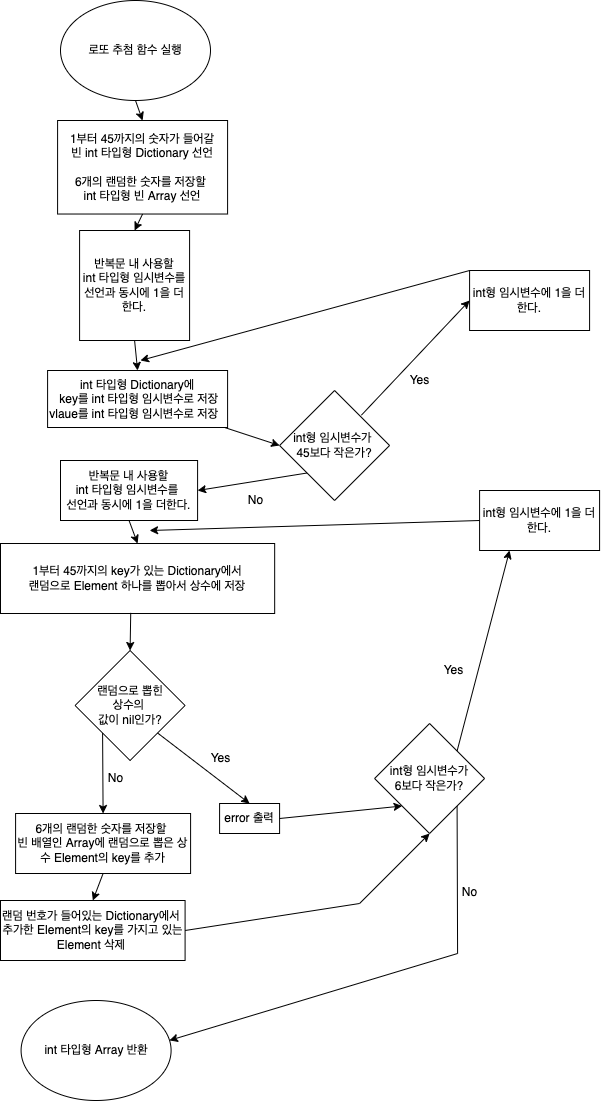

The diagram above was exported from draw.io. Its source (the exported page's mxGraphModel, read from the mxfile embedded in the PNG):
<mxGraphModel dx="879" dy="547" grid="1" gridSize="10" guides="1" tooltips="1" connect="1" arrows="1" fold="1" page="1" pageScale="1" pageWidth="827" pageHeight="1169" math="0" shadow="0">
  <root>
    <mxCell id="0" />
    <mxCell id="1" parent="0" />
    <mxCell id="ZSzPAIRiilH2S5be38Sa-39" value="로또 추첨 함수 실행&lt;br&gt;" style="ellipse;whiteSpace=wrap;html=1;" vertex="1" parent="1">
      <mxGeometry x="260.00000000000006" width="150" height="100" as="geometry" />
    </mxCell>
    <mxCell id="ZSzPAIRiilH2S5be38Sa-40" value="int 타입형 Array 반환" style="ellipse;whiteSpace=wrap;html=1;" vertex="1" parent="1">
      <mxGeometry x="220.59" y="1000" width="150" height="100" as="geometry" />
    </mxCell>
    <mxCell id="ZSzPAIRiilH2S5be38Sa-41" value="1부터 45까지의 숫자가 들어갈&lt;br&gt;빈 int 타입형 Dictionary 선언&lt;br&gt;&lt;br&gt;6개의 랜덤한 숫자를 저장할 &lt;br&gt;int 타입형 빈 Array 선언" style="rounded=0;whiteSpace=wrap;html=1;" vertex="1" parent="1">
      <mxGeometry x="257.09" y="120" width="170" height="93.52" as="geometry" />
    </mxCell>
    <mxCell id="ZSzPAIRiilH2S5be38Sa-42" value="" style="endArrow=classic;html=1;rounded=0;exitX=0.5;exitY=1;exitDx=0;exitDy=0;entryX=0.5;entryY=0;entryDx=0;entryDy=0;" edge="1" parent="1" source="ZSzPAIRiilH2S5be38Sa-39" target="ZSzPAIRiilH2S5be38Sa-41">
      <mxGeometry width="50" height="50" relative="1" as="geometry">
        <mxPoint x="384.09000000000003" y="173" as="sourcePoint" />
        <mxPoint x="599.09" y="223" as="targetPoint" />
      </mxGeometry>
    </mxCell>
    <mxCell id="ZSzPAIRiilH2S5be38Sa-43" value="반복문 내 사용할&lt;br&gt;int 타입형 임시변수를 선언과 동시에 1을 더한다." style="rounded=0;whiteSpace=wrap;html=1;" vertex="1" parent="1">
      <mxGeometry x="279.09" y="230" width="110" height="110" as="geometry" />
    </mxCell>
    <mxCell id="ZSzPAIRiilH2S5be38Sa-44" value="" style="endArrow=classic;html=1;rounded=0;exitX=0.5;exitY=1;exitDx=0;exitDy=0;entryX=0.5;entryY=0;entryDx=0;entryDy=0;" edge="1" parent="1" source="ZSzPAIRiilH2S5be38Sa-41" target="ZSzPAIRiilH2S5be38Sa-43">
      <mxGeometry width="50" height="50" relative="1" as="geometry">
        <mxPoint x="539.09" y="353" as="sourcePoint" />
        <mxPoint x="589.09" y="303" as="targetPoint" />
      </mxGeometry>
    </mxCell>
    <mxCell id="ZSzPAIRiilH2S5be38Sa-45" value="int형 임시변수가 &lt;br&gt;45보다 작은가?" style="rhombus;whiteSpace=wrap;html=1;" vertex="1" parent="1">
      <mxGeometry x="479.09000000000003" y="390" width="110" height="110" as="geometry" />
    </mxCell>
    <mxCell id="ZSzPAIRiilH2S5be38Sa-46" value="int형 임시변수에 1을 더한다." style="rounded=0;whiteSpace=wrap;html=1;" vertex="1" parent="1">
      <mxGeometry x="669.09" y="270" width="120" height="60" as="geometry" />
    </mxCell>
    <mxCell id="ZSzPAIRiilH2S5be38Sa-47" value="int 타입형 Dictionary에&lt;span&gt;&lt;br&gt;&amp;nbsp;key를 int 타입형 임시변수로 저장&lt;br&gt;&lt;/span&gt;&lt;span&gt;vlaue를 int 타입형 임시변수로 저장&amp;nbsp;&amp;nbsp;&lt;br&gt;&lt;/span&gt;" style="rounded=0;whiteSpace=wrap;html=1;" vertex="1" parent="1">
      <mxGeometry x="247.09" y="370" width="180" height="57" as="geometry" />
    </mxCell>
    <mxCell id="ZSzPAIRiilH2S5be38Sa-48" value="" style="endArrow=classic;html=1;rounded=0;exitX=0.5;exitY=1;exitDx=0;exitDy=0;entryX=0.5;entryY=0;entryDx=0;entryDy=0;" edge="1" parent="1" source="ZSzPAIRiilH2S5be38Sa-43" target="ZSzPAIRiilH2S5be38Sa-47">
      <mxGeometry width="50" height="50" relative="1" as="geometry">
        <mxPoint x="509.09000000000003" y="393" as="sourcePoint" />
        <mxPoint x="559.09" y="343" as="targetPoint" />
      </mxGeometry>
    </mxCell>
    <mxCell id="ZSzPAIRiilH2S5be38Sa-49" value="" style="endArrow=classic;html=1;rounded=0;entryX=0;entryY=0.5;entryDx=0;entryDy=0;" edge="1" parent="1" source="ZSzPAIRiilH2S5be38Sa-47" target="ZSzPAIRiilH2S5be38Sa-45">
      <mxGeometry width="50" height="50" relative="1" as="geometry">
        <mxPoint x="509.09000000000003" y="463" as="sourcePoint" />
        <mxPoint x="559.09" y="413" as="targetPoint" />
      </mxGeometry>
    </mxCell>
    <mxCell id="ZSzPAIRiilH2S5be38Sa-50" value="" style="endArrow=classic;html=1;rounded=0;exitX=0.744;exitY=0.224;exitDx=0;exitDy=0;exitPerimeter=0;entryX=0;entryY=0.5;entryDx=0;entryDy=0;" edge="1" parent="1" source="ZSzPAIRiilH2S5be38Sa-45" target="ZSzPAIRiilH2S5be38Sa-46">
      <mxGeometry width="50" height="50" relative="1" as="geometry">
        <mxPoint x="509.09000000000003" y="433" as="sourcePoint" />
        <mxPoint x="559.09" y="383" as="targetPoint" />
      </mxGeometry>
    </mxCell>
    <mxCell id="ZSzPAIRiilH2S5be38Sa-51" value="Yes" style="text;html=1;align=center;verticalAlign=middle;resizable=0;points=[];autosize=1;strokeColor=none;fillColor=none;" vertex="1" parent="1">
      <mxGeometry x="599.09" y="370" width="40" height="20" as="geometry" />
    </mxCell>
    <mxCell id="ZSzPAIRiilH2S5be38Sa-52" value="" style="endArrow=classic;html=1;rounded=0;exitX=0;exitY=0;exitDx=0;exitDy=0;" edge="1" parent="1" source="ZSzPAIRiilH2S5be38Sa-46">
      <mxGeometry width="50" height="50" relative="1" as="geometry">
        <mxPoint x="675.09" y="382" as="sourcePoint" />
        <mxPoint x="340" y="360" as="targetPoint" />
      </mxGeometry>
    </mxCell>
    <mxCell id="ZSzPAIRiilH2S5be38Sa-53" value="반복문 내 사용할&lt;br&gt;int 타입형 임시변수를 &lt;br&gt;선언과 동시에 1을 더한다." style="rounded=0;whiteSpace=wrap;html=1;" vertex="1" parent="1">
      <mxGeometry x="260" y="460" width="137.09" height="60" as="geometry" />
    </mxCell>
    <mxCell id="ZSzPAIRiilH2S5be38Sa-54" value="" style="endArrow=classic;html=1;rounded=0;exitX=0;exitY=1;exitDx=0;exitDy=0;entryX=1;entryY=0.5;entryDx=0;entryDy=0;" edge="1" parent="1" source="ZSzPAIRiilH2S5be38Sa-45" target="ZSzPAIRiilH2S5be38Sa-53">
      <mxGeometry width="50" height="50" relative="1" as="geometry">
        <mxPoint x="509.09000000000003" y="583" as="sourcePoint" />
        <mxPoint x="559.09" y="533" as="targetPoint" />
      </mxGeometry>
    </mxCell>
    <mxCell id="ZSzPAIRiilH2S5be38Sa-55" value="No" style="text;html=1;align=center;verticalAlign=middle;resizable=0;points=[];autosize=1;strokeColor=none;fillColor=none;" vertex="1" parent="1">
      <mxGeometry x="439.59000000000003" y="490" width="30" height="20" as="geometry" />
    </mxCell>
    <mxCell id="ZSzPAIRiilH2S5be38Sa-56" value="1부터 45까지의 key가 있는 Dictionary에서&lt;br&gt;랜덤으로 Element 하나를 뽑아서 상수에 저장" style="rounded=0;whiteSpace=wrap;html=1;" vertex="1" parent="1">
      <mxGeometry x="200" y="543" width="274.17" height="70" as="geometry" />
    </mxCell>
    <mxCell id="ZSzPAIRiilH2S5be38Sa-57" value="" style="endArrow=classic;html=1;rounded=0;exitX=0.5;exitY=1;exitDx=0;exitDy=0;entryX=0.5;entryY=0;entryDx=0;entryDy=0;" edge="1" parent="1" source="ZSzPAIRiilH2S5be38Sa-53" target="ZSzPAIRiilH2S5be38Sa-56">
      <mxGeometry width="50" height="50" relative="1" as="geometry">
        <mxPoint x="509.09000000000003" y="643" as="sourcePoint" />
        <mxPoint x="384.59500000000014" y="643" as="targetPoint" />
      </mxGeometry>
    </mxCell>
    <mxCell id="ZSzPAIRiilH2S5be38Sa-58" value="랜덤으로 뽑힌&lt;br&gt;상수의 &lt;br&gt;값이 nil인가?" style="rhombus;whiteSpace=wrap;html=1;" vertex="1" parent="1">
      <mxGeometry x="274.59000000000003" y="650" width="110" height="110" as="geometry" />
    </mxCell>
    <mxCell id="ZSzPAIRiilH2S5be38Sa-59" value="" style="endArrow=classic;html=1;rounded=0;exitX=1;exitY=1;exitDx=0;exitDy=0;entryX=0.5;entryY=0;entryDx=0;entryDy=0;" edge="1" parent="1" source="ZSzPAIRiilH2S5be38Sa-58" target="ZSzPAIRiilH2S5be38Sa-64">
      <mxGeometry width="50" height="50" relative="1" as="geometry">
        <mxPoint x="509.09000000000003" y="733" as="sourcePoint" />
        <mxPoint x="429.09000000000003" y="853" as="targetPoint" />
      </mxGeometry>
    </mxCell>
    <mxCell id="ZSzPAIRiilH2S5be38Sa-60" value="" style="endArrow=classic;html=1;rounded=0;entryX=0.5;entryY=0;entryDx=0;entryDy=0;exitX=0.475;exitY=0.991;exitDx=0;exitDy=0;exitPerimeter=0;" edge="1" parent="1" source="ZSzPAIRiilH2S5be38Sa-56" target="ZSzPAIRiilH2S5be38Sa-58">
      <mxGeometry width="50" height="50" relative="1" as="geometry">
        <mxPoint x="319.09000000000003" y="640" as="sourcePoint" />
        <mxPoint x="581.09" y="783" as="targetPoint" />
      </mxGeometry>
    </mxCell>
    <mxCell id="ZSzPAIRiilH2S5be38Sa-61" value="" style="endArrow=classic;html=1;rounded=0;exitX=0;exitY=1;exitDx=0;exitDy=0;entryX=0.5;entryY=0;entryDx=0;entryDy=0;" edge="1" parent="1" source="ZSzPAIRiilH2S5be38Sa-58" target="ZSzPAIRiilH2S5be38Sa-65">
      <mxGeometry width="50" height="50" relative="1" as="geometry">
        <mxPoint x="509.09000000000003" y="803" as="sourcePoint" />
        <mxPoint x="340.43999999999994" y="850.3000000000002" as="targetPoint" />
      </mxGeometry>
    </mxCell>
    <mxCell id="ZSzPAIRiilH2S5be38Sa-62" value="Yes" style="text;html=1;align=center;verticalAlign=middle;resizable=0;points=[];autosize=1;strokeColor=none;fillColor=none;" vertex="1" parent="1">
      <mxGeometry x="399.59000000000003" y="748" width="40" height="20" as="geometry" />
    </mxCell>
    <mxCell id="ZSzPAIRiilH2S5be38Sa-63" value="No" style="text;html=1;align=center;verticalAlign=middle;resizable=0;points=[];autosize=1;strokeColor=none;fillColor=none;" vertex="1" parent="1">
      <mxGeometry x="300.09000000000003" y="768" width="30" height="20" as="geometry" />
    </mxCell>
    <mxCell id="ZSzPAIRiilH2S5be38Sa-64" value="error 출력" style="rounded=0;whiteSpace=wrap;html=1;" vertex="1" parent="1">
      <mxGeometry x="419.09000000000003" y="803" width="60" height="30" as="geometry" />
    </mxCell>
    <mxCell id="ZSzPAIRiilH2S5be38Sa-65" value="&lt;span&gt;6개의 랜덤한 숫자를 저장할 &lt;br&gt;빈 배열인 Array에 랜덤으로 뽑은 상수 Element의 key를 추가&lt;/span&gt;" style="rounded=0;whiteSpace=wrap;html=1;" vertex="1" parent="1">
      <mxGeometry x="215.09" y="813" width="175" height="60" as="geometry" />
    </mxCell>
    <mxCell id="ZSzPAIRiilH2S5be38Sa-66" value="int형 임시변수가&lt;br&gt;6보다 작은가?" style="rhombus;whiteSpace=wrap;html=1;" vertex="1" parent="1">
      <mxGeometry x="574.09" y="723" width="110" height="110" as="geometry" />
    </mxCell>
    <mxCell id="ZSzPAIRiilH2S5be38Sa-67" value="" style="endArrow=classic;html=1;rounded=0;exitX=1;exitY=0.5;exitDx=0;exitDy=0;entryX=0;entryY=1;entryDx=0;entryDy=0;" edge="1" parent="1" source="ZSzPAIRiilH2S5be38Sa-64" target="ZSzPAIRiilH2S5be38Sa-66">
      <mxGeometry width="50" height="50" relative="1" as="geometry">
        <mxPoint x="559.09" y="677" as="sourcePoint" />
        <mxPoint x="609.09" y="627" as="targetPoint" />
      </mxGeometry>
    </mxCell>
    <mxCell id="ZSzPAIRiilH2S5be38Sa-68" value="" style="endArrow=classic;html=1;rounded=0;entryX=0.5;entryY=1;entryDx=0;entryDy=0;exitX=1;exitY=0.5;exitDx=0;exitDy=0;" edge="1" parent="1" source="ZSzPAIRiilH2S5be38Sa-70" target="ZSzPAIRiilH2S5be38Sa-66">
      <mxGeometry width="50" height="50" relative="1" as="geometry">
        <mxPoint x="389.09000000000003" y="930" as="sourcePoint" />
        <mxPoint x="541.09" y="923" as="targetPoint" />
        <Array as="points">
          <mxPoint x="559.09" y="903" />
        </Array>
      </mxGeometry>
    </mxCell>
    <mxCell id="ZSzPAIRiilH2S5be38Sa-69" value="" style="endArrow=classic;html=1;rounded=0;exitX=0.5;exitY=1;exitDx=0;exitDy=0;entryX=0.5;entryY=0;entryDx=0;entryDy=0;" edge="1" parent="1" source="ZSzPAIRiilH2S5be38Sa-65" target="ZSzPAIRiilH2S5be38Sa-70">
      <mxGeometry width="50" height="50" relative="1" as="geometry">
        <mxPoint x="336.59000000000003" y="913" as="sourcePoint" />
        <mxPoint x="337.09000000000003" y="953" as="targetPoint" />
      </mxGeometry>
    </mxCell>
    <mxCell id="ZSzPAIRiilH2S5be38Sa-70" value="랜덤 번호가 들어있는 Dictionary에서 &lt;br&gt;추가한 Element의 key를 가지고 있는 Element 삭제&amp;nbsp;" style="rounded=0;whiteSpace=wrap;html=1;" vertex="1" parent="1">
      <mxGeometry x="200" y="900" width="184.59" height="60" as="geometry" />
    </mxCell>
    <mxCell id="ZSzPAIRiilH2S5be38Sa-71" value="int형 임시변수에 1을 더한다." style="rounded=0;whiteSpace=wrap;html=1;" vertex="1" parent="1">
      <mxGeometry x="679.09" y="490" width="120" height="60" as="geometry" />
    </mxCell>
    <mxCell id="ZSzPAIRiilH2S5be38Sa-72" value="" style="endArrow=classic;html=1;rounded=0;exitX=0;exitY=0.5;exitDx=0;exitDy=0;" edge="1" parent="1" source="ZSzPAIRiilH2S5be38Sa-71">
      <mxGeometry width="50" height="50" relative="1" as="geometry">
        <mxPoint x="712.09" y="583" as="sourcePoint" />
        <mxPoint x="349.09000000000003" y="530" as="targetPoint" />
      </mxGeometry>
    </mxCell>
    <mxCell id="ZSzPAIRiilH2S5be38Sa-73" value="" style="endArrow=classic;html=1;rounded=0;exitX=1;exitY=0;exitDx=0;exitDy=0;entryX=0.25;entryY=1;entryDx=0;entryDy=0;" edge="1" parent="1" source="ZSzPAIRiilH2S5be38Sa-66" target="ZSzPAIRiilH2S5be38Sa-71">
      <mxGeometry width="50" height="50" relative="1" as="geometry">
        <mxPoint x="549.09" y="643" as="sourcePoint" />
        <mxPoint x="599.09" y="593" as="targetPoint" />
      </mxGeometry>
    </mxCell>
    <mxCell id="ZSzPAIRiilH2S5be38Sa-74" value="Yes" style="text;html=1;align=center;verticalAlign=middle;resizable=0;points=[];autosize=1;strokeColor=none;fillColor=none;" vertex="1" parent="1">
      <mxGeometry x="633.09" y="660" width="40" height="20" as="geometry" />
    </mxCell>
    <mxCell id="ZSzPAIRiilH2S5be38Sa-75" value="" style="endArrow=classic;html=1;rounded=0;exitX=1;exitY=1;exitDx=0;exitDy=0;entryX=0.989;entryY=0.399;entryDx=0;entryDy=0;entryPerimeter=0;" edge="1" parent="1" source="ZSzPAIRiilH2S5be38Sa-66" target="ZSzPAIRiilH2S5be38Sa-40">
      <mxGeometry width="50" height="50" relative="1" as="geometry">
        <mxPoint x="747.09" y="882" as="sourcePoint" />
        <mxPoint x="729.09" y="873" as="targetPoint" />
        <Array as="points">
          <mxPoint x="657.09" y="953" />
        </Array>
      </mxGeometry>
    </mxCell>
    <mxCell id="ZSzPAIRiilH2S5be38Sa-76" value="No" style="text;html=1;align=center;verticalAlign=middle;resizable=0;points=[];autosize=1;strokeColor=none;fillColor=none;" vertex="1" parent="1">
      <mxGeometry x="654.09" y="882" width="30" height="20" as="geometry" />
    </mxCell>
  </root>
</mxGraphModel>